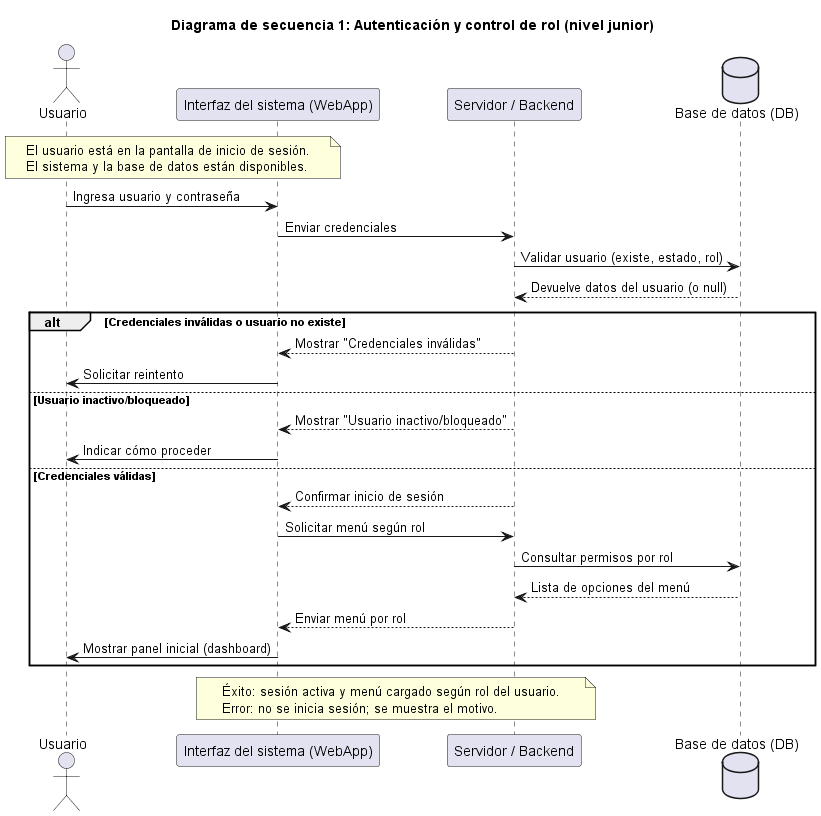

The diagram above was rendered by PlantUML. Its source (embedded in the PNG):
@startuml
title Diagrama de secuencia 1: Autenticación y control de rol (nivel junior)

actor Usuario
participant "Interfaz del sistema (WebApp)" as UI
participant "Servidor / Backend" as Server
database "Base de datos (DB)" as DB

' ====== Precondiciones ======
note over Usuario, UI
El usuario está en la pantalla de inicio de sesión.
El sistema y la base de datos están disponibles.
end note

' ====== Flujo principal ======
Usuario -> UI: Ingresa usuario y contraseña
UI -> Server: Enviar credenciales
Server -> DB: Validar usuario (existe, estado, rol)
DB --> Server: Devuelve datos del usuario (o null)

alt Credenciales inválidas o usuario no existe
    Server --> UI: Mostrar "Credenciales inválidas"
    UI -> Usuario: Solicitar reintento
else Usuario inactivo/bloqueado
    Server --> UI: Mostrar "Usuario inactivo/bloqueado"
    UI -> Usuario: Indicar cómo proceder
else Credenciales válidas
    Server --> UI: Confirmar inicio de sesión
    UI -> Server: Solicitar menú según rol
    Server -> DB: Consultar permisos por rol
    DB --> Server: Lista de opciones del menú
    Server --> UI: Enviar menú por rol
    UI -> Usuario: Mostrar panel inicial (dashboard)
end

' ====== Postcondiciones ======
note over UI, Server
Éxito: sesión activa y menú cargado según rol del usuario.
Error: no se inicia sesión; se muestra el motivo.
end note

@enduml